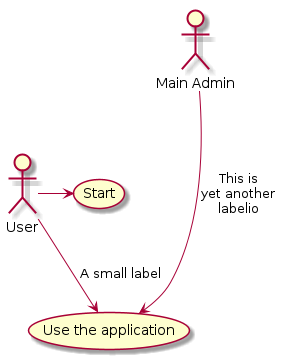

The diagram above was rendered by PlantUML. Its source (embedded in the PNG):
@startuml {modul}

User -> (Start)
User --> (Use the application) : A small label

:Main Admin: ---> (Use the application) : This is\nyet another\nlabelio

@enduml